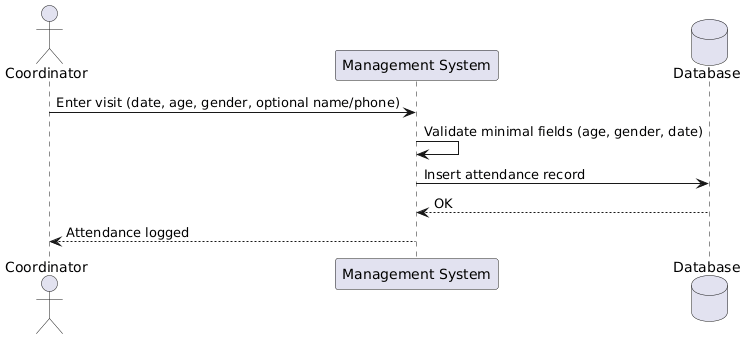

The diagram above was rendered by PlantUML. Its source (embedded in the PNG):
@startuml
actor Coordinator
participant "Management System" as System
database "Database" as DB

Coordinator -> System: Enter visit (date, age, gender, optional name/phone)
System -> System: Validate minimal fields (age, gender, date)
System -> DB: Insert attendance record
DB --> System: OK
System --> Coordinator: Attendance logged
@enduml